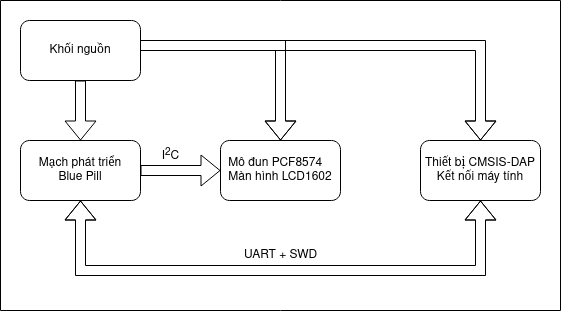

The diagram above was exported from draw.io. Its source (the exported page's mxGraphModel, read from the mxfile embedded in the PNG):
<mxGraphModel dx="880" dy="434" grid="1" gridSize="10" guides="1" tooltips="1" connect="1" arrows="1" fold="1" page="1" pageScale="1" pageWidth="850" pageHeight="1100" math="0" shadow="0">
  <root>
    <mxCell id="0" />
    <mxCell id="1" parent="0" />
    <mxCell id="nfZQhWeYRWvLle3Ntplh-1" value="" style="swimlane;startSize=0;" vertex="1" parent="1">
      <mxGeometry x="110" y="90" width="560" height="310" as="geometry" />
    </mxCell>
    <mxCell id="nfZQhWeYRWvLle3Ntplh-8" value="" style="shape=flexArrow;endArrow=classic;html=1;rounded=0;" edge="1" parent="nfZQhWeYRWvLle3Ntplh-1" target="nfZQhWeYRWvLle3Ntplh-16">
      <mxGeometry width="50" height="50" relative="1" as="geometry">
        <mxPoint x="135" y="45" as="sourcePoint" />
        <mxPoint x="420" y="120" as="targetPoint" />
        <Array as="points">
          <mxPoint x="480" y="45" />
        </Array>
      </mxGeometry>
    </mxCell>
    <mxCell id="nfZQhWeYRWvLle3Ntplh-10" value="" style="shape=flexArrow;endArrow=classic;html=1;rounded=0;" edge="1" parent="nfZQhWeYRWvLle3Ntplh-1" source="nfZQhWeYRWvLle3Ntplh-14" target="nfZQhWeYRWvLle3Ntplh-15">
      <mxGeometry width="50" height="50" relative="1" as="geometry">
        <mxPoint x="135" y="145" as="sourcePoint" />
        <mxPoint x="205" y="145" as="targetPoint" />
        <Array as="points" />
      </mxGeometry>
    </mxCell>
    <mxCell id="nfZQhWeYRWvLle3Ntplh-11" value="" style="shape=flexArrow;endArrow=classic;html=1;rounded=0;" edge="1" parent="nfZQhWeYRWvLle3Ntplh-1" target="nfZQhWeYRWvLle3Ntplh-15">
      <mxGeometry width="50" height="50" relative="1" as="geometry">
        <mxPoint x="135" y="45" as="sourcePoint" />
        <mxPoint x="253.75" y="120" as="targetPoint" />
        <Array as="points">
          <mxPoint x="280" y="45" />
        </Array>
      </mxGeometry>
    </mxCell>
    <mxCell id="nfZQhWeYRWvLle3Ntplh-12" value="Khối nguồn" style="rounded=1;whiteSpace=wrap;html=1;" vertex="1" parent="nfZQhWeYRWvLle3Ntplh-1">
      <mxGeometry x="20" y="20" width="120" height="60" as="geometry" />
    </mxCell>
    <mxCell id="nfZQhWeYRWvLle3Ntplh-14" value="&lt;div&gt;Mạch phát triển &lt;br&gt;&lt;/div&gt;&lt;div&gt;Blue Pill&lt;/div&gt;" style="rounded=1;whiteSpace=wrap;html=1;" vertex="1" parent="nfZQhWeYRWvLle3Ntplh-1">
      <mxGeometry x="20" y="140" width="120" height="60" as="geometry" />
    </mxCell>
    <mxCell id="nfZQhWeYRWvLle3Ntplh-13" value="" style="shape=flexArrow;endArrow=classic;html=1;rounded=0;" edge="1" parent="nfZQhWeYRWvLle3Ntplh-1" source="nfZQhWeYRWvLle3Ntplh-12" target="nfZQhWeYRWvLle3Ntplh-14">
      <mxGeometry width="50" height="50" relative="1" as="geometry">
        <mxPoint x="95" y="80" as="sourcePoint" />
        <mxPoint x="87.63157894736833" y="170" as="targetPoint" />
      </mxGeometry>
    </mxCell>
    <mxCell id="nfZQhWeYRWvLle3Ntplh-15" value="&lt;div align=&quot;left&quot;&gt;Mô đun PCF8574&lt;/div&gt;&lt;div align=&quot;left&quot;&gt;Màn hình LCD1602&lt;/div&gt;" style="rounded=1;whiteSpace=wrap;html=1;" vertex="1" parent="nfZQhWeYRWvLle3Ntplh-1">
      <mxGeometry x="220" y="140" width="120" height="60" as="geometry" />
    </mxCell>
    <mxCell id="nfZQhWeYRWvLle3Ntplh-16" value="&lt;div align=&quot;left&quot;&gt;Thiết bị CMSIS-DAP&lt;/div&gt;&lt;div&gt;Kết nối máy tính&lt;br&gt;&lt;/div&gt;" style="rounded=1;whiteSpace=wrap;html=1;" vertex="1" parent="nfZQhWeYRWvLle3Ntplh-1">
      <mxGeometry x="420" y="140" width="120" height="60" as="geometry" />
    </mxCell>
    <mxCell id="iuEishJOA1mg2KVy91Cl-1" value="UART + SWD " style="text;html=1;align=center;verticalAlign=middle;resizable=0;points=[];autosize=1;strokeColor=none;fillColor=none;" vertex="1" parent="nfZQhWeYRWvLle3Ntplh-1">
      <mxGeometry x="230" y="240" width="100" height="30" as="geometry" />
    </mxCell>
    <mxCell id="iuEishJOA1mg2KVy91Cl-3" value="" style="shape=flexArrow;endArrow=classic;startArrow=classic;html=1;rounded=0;" edge="1" parent="nfZQhWeYRWvLle3Ntplh-1" source="nfZQhWeYRWvLle3Ntplh-14" target="nfZQhWeYRWvLle3Ntplh-16">
      <mxGeometry width="100" height="100" relative="1" as="geometry">
        <mxPoint x="300" y="190" as="sourcePoint" />
        <mxPoint x="400" y="90" as="targetPoint" />
        <Array as="points">
          <mxPoint x="80" y="270" />
          <mxPoint x="480" y="270" />
        </Array>
      </mxGeometry>
    </mxCell>
    <mxCell id="iuEishJOA1mg2KVy91Cl-4" value="I&lt;sup&gt;2&lt;/sup&gt;C" style="text;html=1;align=center;verticalAlign=middle;resizable=0;points=[];autosize=1;strokeColor=none;fillColor=none;" vertex="1" parent="nfZQhWeYRWvLle3Ntplh-1">
      <mxGeometry x="150" y="140" width="40" height="30" as="geometry" />
    </mxCell>
  </root>
</mxGraphModel>